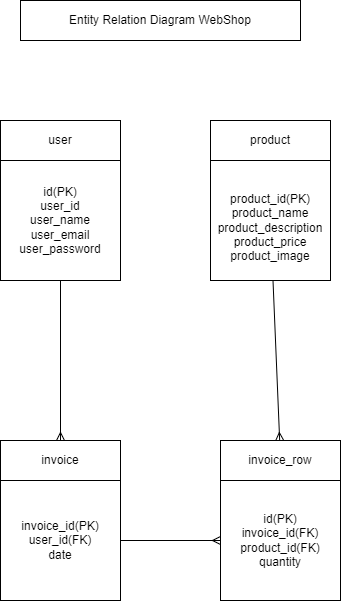

The diagram above was exported from draw.io. Its source (the exported page's mxGraphModel, read from the mxfile embedded in the PNG):
<mxGraphModel dx="832" dy="599" grid="1" gridSize="10" guides="1" tooltips="1" connect="1" arrows="1" fold="1" page="1" pageScale="1" pageWidth="850" pageHeight="1100" math="0" shadow="0">
  <root>
    <mxCell id="0" />
    <mxCell id="1" parent="0" />
    <mxCell id="2" value="Entity Relation Diagram WebShop" style="rounded=0;whiteSpace=wrap;html=1;" vertex="1" parent="1">
      <mxGeometry x="250" y="40" width="280" height="40" as="geometry" />
    </mxCell>
    <mxCell id="4" value="user" style="rounded=0;whiteSpace=wrap;html=1;" vertex="1" parent="1">
      <mxGeometry x="230" y="160" width="120" height="40" as="geometry" />
    </mxCell>
    <mxCell id="5" value="product&lt;br&gt;" style="rounded=0;whiteSpace=wrap;html=1;" vertex="1" parent="1">
      <mxGeometry x="440" y="160" width="120" height="40" as="geometry" />
    </mxCell>
    <mxCell id="31" style="edgeStyle=none;html=1;endArrow=ERmany;endFill=0;" edge="1" parent="1" source="7" target="11">
      <mxGeometry relative="1" as="geometry" />
    </mxCell>
    <mxCell id="7" value="id(PK)&lt;br&gt;user_id&lt;br&gt;user_name&lt;br&gt;user_email&lt;br&gt;user_password" style="rounded=0;whiteSpace=wrap;html=1;" vertex="1" parent="1">
      <mxGeometry x="230" y="200" width="120" height="120" as="geometry" />
    </mxCell>
    <mxCell id="33" style="edgeStyle=none;html=1;endArrow=ERmany;endFill=0;" edge="1" parent="1" source="8" target="13">
      <mxGeometry relative="1" as="geometry" />
    </mxCell>
    <mxCell id="8" value="&lt;br&gt;product_id(PK)&lt;br&gt;product_name&lt;br&gt;product_description&lt;br&gt;product_price&lt;br&gt;product_image" style="rounded=0;whiteSpace=wrap;html=1;" vertex="1" parent="1">
      <mxGeometry x="440" y="200" width="120" height="120" as="geometry" />
    </mxCell>
    <mxCell id="11" value="invoice" style="rounded=0;whiteSpace=wrap;html=1;" vertex="1" parent="1">
      <mxGeometry x="230" y="480" width="120" height="40" as="geometry" />
    </mxCell>
    <mxCell id="12" value="invoice_id(PK)&lt;br&gt;user_id(FK)&lt;br&gt;date" style="rounded=0;whiteSpace=wrap;html=1;" vertex="1" parent="1">
      <mxGeometry x="230" y="520" width="120" height="120" as="geometry" />
    </mxCell>
    <mxCell id="13" value="invoice_row" style="rounded=0;whiteSpace=wrap;html=1;" vertex="1" parent="1">
      <mxGeometry x="450" y="480" width="120" height="40" as="geometry" />
    </mxCell>
    <mxCell id="14" value="id(PK)&lt;br&gt;invoice_id(FK)&lt;br&gt;product_id(FK)&lt;br&gt;quantity" style="rounded=0;whiteSpace=wrap;html=1;" vertex="1" parent="1">
      <mxGeometry x="450" y="520" width="120" height="120" as="geometry" />
    </mxCell>
    <mxCell id="22" value="" style="endArrow=ERmany;html=1;exitX=1;exitY=0.5;exitDx=0;exitDy=0;entryX=0;entryY=0.5;entryDx=0;entryDy=0;endFill=0;" edge="1" parent="1" source="12" target="14">
      <mxGeometry width="50" height="50" relative="1" as="geometry">
        <mxPoint x="540" y="360" as="sourcePoint" />
        <mxPoint x="590" y="310" as="targetPoint" />
      </mxGeometry>
    </mxCell>
  </root>
</mxGraphModel>